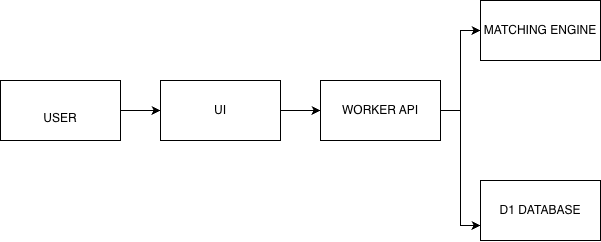

The diagram above was exported from draw.io. Its source (the exported page's mxGraphModel, read from the mxfile embedded in the PNG):
<mxGraphModel dx="1027" dy="702" grid="1" gridSize="10" guides="1" tooltips="1" connect="1" arrows="1" fold="1" page="1" pageScale="1" pageWidth="850" pageHeight="1100" math="0" shadow="0">
  <root>
    <mxCell id="0" />
    <mxCell id="1" parent="0" />
    <mxCell id="AvZXLTuVNhgqHvr4Iaj_-12" edge="1" parent="1" source="AvZXLTuVNhgqHvr4Iaj_-1" style="edgeStyle=orthogonalEdgeStyle;rounded=0;orthogonalLoop=1;jettySize=auto;html=1;" target="AvZXLTuVNhgqHvr4Iaj_-2" value="">
      <mxGeometry relative="1" as="geometry" />
    </mxCell>
    <mxCell id="AvZXLTuVNhgqHvr4Iaj_-1" parent="1" style="rounded=0;whiteSpace=wrap;html=1;" value="&lt;div&gt;&lt;br&gt;&lt;/div&gt;USER" vertex="1">
      <mxGeometry height="60" width="120" x="40" y="280" as="geometry" />
    </mxCell>
    <mxCell id="AvZXLTuVNhgqHvr4Iaj_-13" edge="1" parent="1" source="AvZXLTuVNhgqHvr4Iaj_-2" style="edgeStyle=orthogonalEdgeStyle;rounded=0;orthogonalLoop=1;jettySize=auto;html=1;" target="AvZXLTuVNhgqHvr4Iaj_-3" value="">
      <mxGeometry relative="1" as="geometry" />
    </mxCell>
    <mxCell id="AvZXLTuVNhgqHvr4Iaj_-2" parent="1" style="rounded=0;whiteSpace=wrap;html=1;" value="UI" vertex="1">
      <mxGeometry height="60" width="120" x="200" y="280" as="geometry" />
    </mxCell>
    <mxCell id="AvZXLTuVNhgqHvr4Iaj_-15" edge="1" parent="1" source="AvZXLTuVNhgqHvr4Iaj_-3" style="edgeStyle=orthogonalEdgeStyle;rounded=0;orthogonalLoop=1;jettySize=auto;html=1;entryX=0;entryY=0.5;entryDx=0;entryDy=0;" target="AvZXLTuVNhgqHvr4Iaj_-4" value="">
      <mxGeometry relative="1" as="geometry">
        <mxPoint x="449.9473684210527" y="210" as="targetPoint" />
      </mxGeometry>
    </mxCell>
    <mxCell id="AvZXLTuVNhgqHvr4Iaj_-16" edge="1" parent="1" source="AvZXLTuVNhgqHvr4Iaj_-3" style="edgeStyle=orthogonalEdgeStyle;rounded=0;orthogonalLoop=1;jettySize=auto;html=1;entryX=0;entryY=0.75;entryDx=0;entryDy=0;" target="AvZXLTuVNhgqHvr4Iaj_-5">
      <mxGeometry relative="1" as="geometry" />
    </mxCell>
    <mxCell id="AvZXLTuVNhgqHvr4Iaj_-3" parent="1" style="rounded=0;whiteSpace=wrap;html=1;" value="WORKER API" vertex="1">
      <mxGeometry height="60" width="120" x="360" y="280" as="geometry" />
    </mxCell>
    <mxCell id="AvZXLTuVNhgqHvr4Iaj_-4" parent="1" style="rounded=0;whiteSpace=wrap;html=1;" value="MATCHING ENGINE" vertex="1">
      <mxGeometry height="60" width="120" x="520" y="200" as="geometry" />
    </mxCell>
    <mxCell id="AvZXLTuVNhgqHvr4Iaj_-5" parent="1" style="rounded=0;whiteSpace=wrap;html=1;" value="D1 DATABASE" vertex="1">
      <mxGeometry height="60" width="120" x="520" y="380" as="geometry" />
    </mxCell>
  </root>
</mxGraphModel>